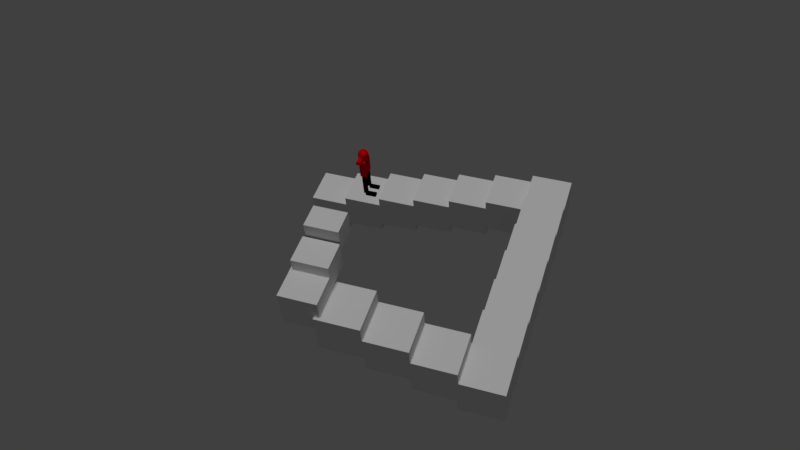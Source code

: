 # Source: stairs.blend  (saved by Blender 2.79.0; exported with 4.5.12 LTS)
import bpy
from mathutils import Matrix  # noqa: F401  (used for matrix-valued properties, if any)

bpy.ops.wm.read_factory_settings(use_empty=True)
scene = bpy.context.scene
scene.name = 'Scene'

# ---- collections
col_collection_1 = bpy.data.collections.new('Collection 1'); scene.collection.children.link(col_collection_1)
col_collection_2 = bpy.data.collections.new('Collection 2'); scene.collection.children.link(col_collection_2)

# ---- materials (node trees are filled in below, after node groups)
mat_block = bpy.data.materials.new('Block')
mat_block.alpha_threshold = 0.0
mat_block.use_transparent_shadow = False
mat_block.roughness = 0.5
mat_block.specular_intensity = 0.0
mat_block.line_color = (0.0, 0.0, 0.0, 1.0)
mat_material_005 = bpy.data.materials.new('Material.005')
mat_material_005.alpha_threshold = 0.0
mat_material_005.use_transparent_shadow = False
mat_material_005.diffuse_color = (0.8, 0.0, 0.003465, 1.0)
mat_material_005.roughness = 0.5

# ---- material node trees

# ---- world
world_world = bpy.data.worlds.new('World'); scene.world = world_world
world_world.color = (0.05088, 0.05088, 0.05088)
world_world.use_sun_shadow = False
world_world.sun_shadow_jitter_overblur = 0.0
world_world.cycles.sampling_method = 'MANUAL'
world_world.light_settings.ao_factor = 0.3957

# ---- cameras
cam_camera = bpy.data.cameras.new('Camera')
cam_camera.clip_end = 100.0
cam_camera.lens = 35.0
cam_camera.sensor_width = 32.0
cam_camera.sensor_height = 18.0
cam_camera.ortho_scale = 16.0
cam_camera.dof.focus_distance = 1.35
cam_camera.dof.aperture_fstop = 128.0

# ---- lights
light_sun = bpy.data.lights.new('Sun', 'SUN')
light_sun.transmission_factor = 0.0
light_sun.angle = 0.1993
light_sun.energy = 1.0
light_sun.shadow_buffer_clip_start = 0.5
light_sun.shadow_soft_size = 0.1
light_sun.shadow_cascade_max_distance = 1000.0

# ---- meshes
me_cube_036 = bpy.data.meshes.new('Cube.036')
me_cube_036.from_pydata([(1.0, 1.0, -1.0), (1.0, -1.0, -1.0), (-1.0, -1.0, -1.0), (-1.0, 1.0, -1.0), (1.0, 1.0, 1.0), (1.0, -1.0, 1.0), (-1.0, -1.0, 1.0), (-1.0, 1.0, 1.0)], [], [(4, 7, 6, 5), (0, 4, 5, 1), (1, 5, 6, 2), (4, 0, 3, 7)])
_uv = me_cube_036.uv_layers.new(name='UVMap')
_uv.uv.foreach_set('vector', [0.5221, 0.6666, 8.169e-05, 0.6666, 8.169e-05, 0.3334, 0.5191, 0.3334, 0.9901, 0.6666, 0.5221, 0.6666, 0.5191, 0.3334, 0.9901, 0.3334, 0.5191, 8.169e-05, 0.5191, 0.3334, 8.169e-05, 0.3334, 8.178e-05, 8.164e-05, 0.5221, 0.6666, 0.5221, 0.9999, 8.164e-05, 0.9999, 8.169e-05, 0.6666])
me_cube_036.materials.append(mat_block)
me_cube_036.use_remesh_preserve_volume = False
me_cube_036.use_remesh_preserve_attributes = False
me_cube_036.use_mirror_vertex_groups = False
me_cube_036.update()
me_cube_035 = bpy.data.meshes.new('Cube.035')
me_cube_035.from_pydata([(1.0, 1.0, -1.0), (1.0, -1.0, -1.0), (-1.0, -1.0, -1.0), (-1.0, 1.0, -1.0), (1.0, 1.0, 1.0), (1.0, -1.0, 1.0), (-1.0, -1.0, 1.0), (-1.0, 1.0, 1.0)], [], [(4, 7, 6, 5), (0, 4, 5, 1), (1, 5, 6, 2), (4, 0, 3, 7)])
_uv = me_cube_035.uv_layers.new(name='UVMap')
_uv.uv.foreach_set('vector', [0.5221, 0.6666, 8.169e-05, 0.6666, 8.169e-05, 0.3334, 0.5191, 0.3334, 0.9901, 0.6666, 0.5221, 0.6666, 0.5191, 0.3334, 0.9901, 0.3334, 0.5191, 8.169e-05, 0.5191, 0.3334, 8.169e-05, 0.3334, 8.178e-05, 8.164e-05, 0.5221, 0.6666, 0.5221, 0.9999, 8.164e-05, 0.9999, 8.169e-05, 0.6666])
me_cube_035.materials.append(mat_block)
me_cube_035.use_remesh_preserve_volume = False
me_cube_035.use_remesh_preserve_attributes = False
me_cube_035.use_mirror_vertex_groups = False
me_cube_035.update()
me_cube_033 = bpy.data.meshes.new('Cube.033')
me_cube_033.from_pydata([(1.0, 1.0, -1.0), (1.0, -1.0, -1.0), (-1.0, -1.0, -1.0), (-1.0, 1.0, -1.0), (1.0, 1.0, 1.0), (1.0, -1.0, 1.0), (-1.0, -1.0, 1.0), (-1.0, 1.0, 1.0)], [], [(4, 7, 6, 5), (0, 4, 5, 1), (1, 5, 6, 2), (4, 0, 3, 7)])
_uv = me_cube_033.uv_layers.new(name='UVMap')
_uv.uv.foreach_set('vector', [0.5221, 0.6666, 8.169e-05, 0.6666, 8.169e-05, 0.3334, 0.5191, 0.3334, 0.9901, 0.6666, 0.5221, 0.6666, 0.5191, 0.3334, 0.9901, 0.3334, 0.5191, 8.169e-05, 0.5191, 0.3334, 8.169e-05, 0.3334, 8.178e-05, 8.164e-05, 0.5221, 0.6666, 0.5221, 0.9999, 8.164e-05, 0.9999, 8.169e-05, 0.6666])
me_cube_033.materials.append(mat_block)
me_cube_033.use_remesh_preserve_volume = False
me_cube_033.use_remesh_preserve_attributes = False
me_cube_033.use_mirror_vertex_groups = False
me_cube_033.update()
me_cube_032 = bpy.data.meshes.new('Cube.032')
me_cube_032.from_pydata([(1.0, 1.0, -1.0), (1.0, -1.0, -1.0), (-1.0, -1.0, -1.0), (-1.0, 1.0, -1.0), (1.0, 1.0, 1.0), (1.0, -1.0, 1.0), (-1.0, -1.0, 1.0), (-1.0, 1.0, 1.0)], [], [(4, 7, 6, 5), (0, 4, 5, 1), (1, 5, 6, 2), (4, 0, 3, 7)])
_uv = me_cube_032.uv_layers.new(name='UVMap')
_uv.uv.foreach_set('vector', [0.5221, 0.6666, 8.169e-05, 0.6666, 8.169e-05, 0.3334, 0.5191, 0.3334, 0.9901, 0.6666, 0.5221, 0.6666, 0.5191, 0.3334, 0.9901, 0.3334, 0.5191, 8.169e-05, 0.5191, 0.3334, 8.169e-05, 0.3334, 8.178e-05, 8.164e-05, 0.5221, 0.6666, 0.5221, 0.9999, 8.164e-05, 0.9999, 8.169e-05, 0.6666])
me_cube_032.materials.append(mat_block)
me_cube_032.use_remesh_preserve_volume = False
me_cube_032.use_remesh_preserve_attributes = False
me_cube_032.use_mirror_vertex_groups = False
me_cube_032.update()
me_cube_031 = bpy.data.meshes.new('Cube.031')
me_cube_031.from_pydata([(1.0, 1.0, -1.0), (1.0, -1.0, -1.0), (-1.0, -1.0, -1.0), (-1.0, 1.0, -1.0), (1.0, 1.0, 1.0), (1.0, -1.0, 1.0), (-1.0, -1.0, 1.0), (-1.0, 1.0, 1.0)], [], [(4, 7, 6, 5), (0, 4, 5, 1), (1, 5, 6, 2), (4, 0, 3, 7)])
_uv = me_cube_031.uv_layers.new(name='UVMap')
_uv.uv.foreach_set('vector', [0.5221, 0.6666, 8.169e-05, 0.6666, 8.169e-05, 0.3334, 0.5191, 0.3334, 0.9901, 0.6666, 0.5221, 0.6666, 0.5191, 0.3334, 0.9901, 0.3334, 0.5191, 8.169e-05, 0.5191, 0.3334, 8.169e-05, 0.3334, 8.178e-05, 8.164e-05, 0.5221, 0.6666, 0.5221, 0.9999, 8.164e-05, 0.9999, 8.169e-05, 0.6666])
me_cube_031.materials.append(mat_block)
me_cube_031.use_remesh_preserve_volume = False
me_cube_031.use_remesh_preserve_attributes = False
me_cube_031.use_mirror_vertex_groups = False
me_cube_031.update()
me_cube_030 = bpy.data.meshes.new('Cube.030')
me_cube_030.from_pydata([(1.0, 1.0, -1.0), (1.0, -1.0, -1.0), (-1.0, -1.0, -1.0), (-1.0, 1.0, -1.0), (1.0, 1.0, 1.0), (1.0, -1.0, 1.0), (-1.0, -1.0, 1.0), (-1.0, 1.0, 1.0)], [], [(4, 7, 6, 5), (0, 4, 5, 1), (1, 5, 6, 2), (4, 0, 3, 7)])
_uv = me_cube_030.uv_layers.new(name='UVMap')
_uv.uv.foreach_set('vector', [0.5221, 0.6666, 8.169e-05, 0.6666, 8.169e-05, 0.3334, 0.5191, 0.3334, 0.9901, 0.6666, 0.5221, 0.6666, 0.5191, 0.3334, 0.9901, 0.3334, 0.5191, 8.169e-05, 0.5191, 0.3334, 8.169e-05, 0.3334, 8.178e-05, 8.164e-05, 0.5221, 0.6666, 0.5221, 0.9999, 8.164e-05, 0.9999, 8.169e-05, 0.6666])
me_cube_030.materials.append(mat_block)
me_cube_030.use_remesh_preserve_volume = False
me_cube_030.use_remesh_preserve_attributes = False
me_cube_030.use_mirror_vertex_groups = False
me_cube_030.update()
me_cube_029 = bpy.data.meshes.new('Cube.029')
me_cube_029.from_pydata([(1.0, 1.0, -1.0), (1.0, -1.0, -1.0), (-1.0, -1.0, -1.0), (-1.0, 1.0, -1.0), (1.0, 1.0, 1.0), (1.0, -1.0, 1.0), (-1.0, -1.0, 1.0), (-1.0, 1.0, 1.0)], [], [(4, 7, 6, 5), (0, 4, 5, 1), (1, 5, 6, 2), (4, 0, 3, 7)])
_uv = me_cube_029.uv_layers.new(name='UVMap')
_uv.uv.foreach_set('vector', [0.5221, 0.6666, 8.169e-05, 0.6666, 8.169e-05, 0.3334, 0.5191, 0.3334, 0.9901, 0.6666, 0.5221, 0.6666, 0.5191, 0.3334, 0.9901, 0.3334, 0.5191, 8.169e-05, 0.5191, 0.3334, 8.169e-05, 0.3334, 8.178e-05, 8.164e-05, 0.5221, 0.6666, 0.5221, 0.9999, 8.164e-05, 0.9999, 8.169e-05, 0.6666])
me_cube_029.materials.append(mat_block)
me_cube_029.use_remesh_preserve_volume = False
me_cube_029.use_remesh_preserve_attributes = False
me_cube_029.use_mirror_vertex_groups = False
me_cube_029.update()
me_cube_028 = bpy.data.meshes.new('Cube.028')
me_cube_028.from_pydata([(1.0, 1.0, -1.0), (1.0, -1.0, -1.0), (-1.0, -1.0, -1.0), (-1.0, 1.0, -1.0), (1.0, 1.0, 1.0), (1.0, -1.0, 1.0), (-1.0, -1.0, 1.0), (-1.0, 1.0, 1.0)], [], [(4, 7, 6, 5), (0, 4, 5, 1), (1, 5, 6, 2), (4, 0, 3, 7)])
_uv = me_cube_028.uv_layers.new(name='UVMap')
_uv.uv.foreach_set('vector', [0.5221, 0.6666, 8.169e-05, 0.6666, 8.169e-05, 0.3334, 0.5191, 0.3334, 0.9901, 0.6666, 0.5221, 0.6666, 0.5191, 0.3334, 0.9901, 0.3334, 0.5191, 8.169e-05, 0.5191, 0.3334, 8.169e-05, 0.3334, 8.178e-05, 8.164e-05, 0.5221, 0.6666, 0.5221, 0.9999, 8.164e-05, 0.9999, 8.169e-05, 0.6666])
me_cube_028.materials.append(mat_block)
me_cube_028.use_remesh_preserve_volume = False
me_cube_028.use_remesh_preserve_attributes = False
me_cube_028.use_mirror_vertex_groups = False
me_cube_028.update()
me_cube_027 = bpy.data.meshes.new('Cube.027')
me_cube_027.from_pydata([(1.0, 1.0, -1.0), (1.0, -1.0, -1.0), (-1.0, -1.0, -1.0), (-1.0, 1.0, -1.0), (1.0, 1.0, 1.0), (1.0, -1.0, 1.0), (-1.0, -1.0, 1.0), (-1.0, 1.0, 1.0)], [], [(4, 7, 6, 5), (0, 4, 5, 1), (1, 5, 6, 2), (4, 0, 3, 7)])
_uv = me_cube_027.uv_layers.new(name='UVMap')
_uv.uv.foreach_set('vector', [0.5221, 0.6666, 8.169e-05, 0.6666, 8.169e-05, 0.3334, 0.5191, 0.3334, 0.9901, 0.6666, 0.5221, 0.6666, 0.5191, 0.3334, 0.9901, 0.3334, 0.5191, 8.169e-05, 0.5191, 0.3334, 8.169e-05, 0.3334, 8.178e-05, 8.164e-05, 0.5221, 0.6666, 0.5221, 0.9999, 8.164e-05, 0.9999, 8.169e-05, 0.6666])
me_cube_027.materials.append(mat_block)
me_cube_027.use_remesh_preserve_volume = False
me_cube_027.use_remesh_preserve_attributes = False
me_cube_027.use_mirror_vertex_groups = False
me_cube_027.update()
me_cube_026 = bpy.data.meshes.new('Cube.026')
me_cube_026.from_pydata([(1.0, 1.0, -1.0), (1.0, -1.0, -1.0), (-1.0, -1.0, -1.0), (-1.0, 1.0, -1.0), (1.0, 1.0, 1.0), (1.0, -1.0, 1.0), (-1.0, -1.0, 1.0), (-1.0, 1.0, 1.0)], [], [(4, 7, 6, 5), (0, 4, 5, 1), (1, 5, 6, 2), (4, 0, 3, 7)])
_uv = me_cube_026.uv_layers.new(name='UVMap')
_uv.uv.foreach_set('vector', [0.5221, 0.6666, 8.169e-05, 0.6666, 8.169e-05, 0.3334, 0.5191, 0.3334, 0.9901, 0.6666, 0.5221, 0.6666, 0.5191, 0.3334, 0.9901, 0.3334, 0.5191, 8.169e-05, 0.5191, 0.3334, 8.169e-05, 0.3334, 8.178e-05, 8.164e-05, 0.5221, 0.6666, 0.5221, 0.9999, 8.164e-05, 0.9999, 8.169e-05, 0.6666])
me_cube_026.materials.append(mat_block)
me_cube_026.use_remesh_preserve_volume = False
me_cube_026.use_remesh_preserve_attributes = False
me_cube_026.use_mirror_vertex_groups = False
me_cube_026.update()
me_cube_025 = bpy.data.meshes.new('Cube.025')
me_cube_025.from_pydata([(1.0, 1.0, -1.0), (1.0, -1.0, -1.0), (-1.0, -1.0, -1.0), (-1.0, 1.0, -1.0), (1.0, 1.0, 1.0), (1.0, -1.0, 1.0), (-1.0, -1.0, 1.0), (-1.0, 1.0, 1.0)], [], [(4, 7, 6, 5), (0, 4, 5, 1), (1, 5, 6, 2), (4, 0, 3, 7)])
_uv = me_cube_025.uv_layers.new(name='UVMap')
_uv.uv.foreach_set('vector', [0.5221, 0.6666, 8.169e-05, 0.6666, 8.169e-05, 0.3334, 0.5191, 0.3334, 0.9901, 0.6666, 0.5221, 0.6666, 0.5191, 0.3334, 0.9901, 0.3334, 0.5191, 8.169e-05, 0.5191, 0.3334, 8.169e-05, 0.3334, 8.178e-05, 8.164e-05, 0.5221, 0.6666, 0.5221, 0.9999, 8.164e-05, 0.9999, 8.169e-05, 0.6666])
me_cube_025.materials.append(mat_block)
me_cube_025.use_remesh_preserve_volume = False
me_cube_025.use_remesh_preserve_attributes = False
me_cube_025.use_mirror_vertex_groups = False
me_cube_025.update()
me_cube_024 = bpy.data.meshes.new('Cube.024')
me_cube_024.from_pydata([(1.0, 1.0, -1.0), (1.0, -1.0, -1.0), (-1.0, -1.0, -1.0), (-1.0, 1.0, -1.0), (1.0, 1.0, 1.0), (1.0, -1.0, 1.0), (-1.0, -1.0, 1.0), (-1.0, 1.0, 1.0)], [], [(4, 7, 6, 5), (0, 4, 5, 1), (1, 5, 6, 2), (4, 0, 3, 7)])
_uv = me_cube_024.uv_layers.new(name='UVMap')
_uv.uv.foreach_set('vector', [0.5221, 0.6666, 8.169e-05, 0.6666, 8.169e-05, 0.3334, 0.5191, 0.3334, 0.9901, 0.6666, 0.5221, 0.6666, 0.5191, 0.3334, 0.9901, 0.3334, 0.5191, 8.169e-05, 0.5191, 0.3334, 8.169e-05, 0.3334, 8.178e-05, 8.164e-05, 0.5221, 0.6666, 0.5221, 0.9999, 8.164e-05, 0.9999, 8.169e-05, 0.6666])
me_cube_024.materials.append(mat_block)
me_cube_024.use_remesh_preserve_volume = False
me_cube_024.use_remesh_preserve_attributes = False
me_cube_024.use_mirror_vertex_groups = False
me_cube_024.update()
me_cube_015 = bpy.data.meshes.new('Cube.015')
me_cube_015.from_pydata([(1.0, 1.0, -1.0), (1.0, -1.0, -1.0), (-1.0, -1.0, -1.0), (-1.0, 1.0, -1.0), (1.0, 1.0, 1.0), (1.0, -1.0, 1.0), (-1.0, -1.0, 1.0), (-1.0, 1.0, 1.0)], [], [(4, 7, 6, 5), (0, 4, 5, 1), (1, 5, 6, 2), (4, 0, 3, 7)])
_uv = me_cube_015.uv_layers.new(name='UVMap')
_uv.uv.foreach_set('vector', [0.5221, 0.6666, 8.169e-05, 0.6666, 8.169e-05, 0.3334, 0.5191, 0.3334, 0.9901, 0.6666, 0.5221, 0.6666, 0.5191, 0.3334, 0.9901, 0.3334, 0.5191, 8.169e-05, 0.5191, 0.3334, 8.169e-05, 0.3334, 8.178e-05, 8.164e-05, 0.5221, 0.6666, 0.5221, 0.9999, 8.164e-05, 0.9999, 8.169e-05, 0.6666])
me_cube_015.materials.append(mat_block)
me_cube_015.use_remesh_preserve_volume = False
me_cube_015.use_remesh_preserve_attributes = False
me_cube_015.use_mirror_vertex_groups = False
me_cube_015.update()
me_cube_012 = bpy.data.meshes.new('Cube.012')
me_cube_012.from_pydata([(1.0, 1.0, -1.0), (1.0, -1.0, -1.0), (-1.0, -1.0, -1.0), (-1.0, 1.0, -1.0), (1.0, 1.0, 1.0), (1.0, -1.0, 1.0), (-1.0, -1.0, 1.0), (-1.0, 1.0, 1.0)], [], [(4, 7, 6, 5), (0, 4, 5, 1), (1, 5, 6, 2), (4, 0, 3, 7)])
_uv = me_cube_012.uv_layers.new(name='UVMap')
_uv.uv.foreach_set('vector', [0.5221, 0.6666, 8.169e-05, 0.6666, 8.169e-05, 0.3334, 0.5191, 0.3334, 0.9901, 0.6666, 0.5221, 0.6666, 0.5191, 0.3334, 0.9901, 0.3334, 0.5191, 8.169e-05, 0.5191, 0.3334, 8.169e-05, 0.3334, 8.178e-05, 8.164e-05, 0.5221, 0.6666, 0.5221, 0.9999, 8.164e-05, 0.9999, 8.169e-05, 0.6666])
me_cube_012.materials.append(mat_block)
me_cube_012.use_remesh_preserve_volume = False
me_cube_012.use_remesh_preserve_attributes = False
me_cube_012.use_mirror_vertex_groups = False
me_cube_012.update()
me_cube_011 = bpy.data.meshes.new('Cube.011')
me_cube_011.from_pydata([(1.0, 1.0, -1.0), (1.0, -1.0, -1.0), (-1.0, -1.0, -1.0), (-1.0, 1.0, -1.0), (1.0, 1.0, 1.0), (1.0, -1.0, 1.0), (-1.0, -1.0, 1.0), (-1.0, 1.0, 1.0)], [], [(4, 7, 6, 5), (0, 4, 5, 1), (1, 5, 6, 2), (4, 0, 3, 7)])
_uv = me_cube_011.uv_layers.new(name='UVMap')
_uv.uv.foreach_set('vector', [0.5221, 0.6666, 8.169e-05, 0.6666, 8.169e-05, 0.3334, 0.5191, 0.3334, 0.9901, 0.6666, 0.5221, 0.6666, 0.5191, 0.3334, 0.9901, 0.3334, 0.5191, 8.169e-05, 0.5191, 0.3334, 8.169e-05, 0.3334, 8.178e-05, 8.164e-05, 0.5221, 0.6666, 0.5221, 0.9999, 8.164e-05, 0.9999, 8.169e-05, 0.6666])
me_cube_011.materials.append(mat_block)
me_cube_011.use_remesh_preserve_volume = False
me_cube_011.use_remesh_preserve_attributes = False
me_cube_011.use_mirror_vertex_groups = False
me_cube_011.update()
me_cube_005 = bpy.data.meshes.new('Cube.005')
me_cube_005.from_pydata([(1.0, 1.0, -1.0), (1.0, -1.0, -1.0), (-1.0, -1.0, -1.0), (-1.0, 1.0, -1.0), (1.0, 1.0, 1.0), (1.0, -1.0, 1.0), (-1.0, -1.0, 1.0), (-1.0, 1.0, 1.0)], [], [(4, 7, 6, 5), (0, 4, 5, 1), (1, 5, 6, 2), (4, 0, 3, 7)])
_uv = me_cube_005.uv_layers.new(name='UVMap')
_uv.uv.foreach_set('vector', [0.5221, 0.6666, 8.169e-05, 0.6666, 8.169e-05, 0.3334, 0.5191, 0.3334, 0.9901, 0.6666, 0.5221, 0.6666, 0.5191, 0.3334, 0.9901, 0.3334, 0.5191, 8.169e-05, 0.5191, 0.3334, 8.169e-05, 0.3334, 8.178e-05, 8.164e-05, 0.5221, 0.6666, 0.5221, 0.9999, 8.164e-05, 0.9999, 8.169e-05, 0.6666])
me_cube_005.materials.append(mat_block)
me_cube_005.use_remesh_preserve_volume = False
me_cube_005.use_remesh_preserve_attributes = False
me_cube_005.use_mirror_vertex_groups = False
me_cube_005.update()
me_cube_002 = bpy.data.meshes.new('Cube.002')
me_cube_002.from_pydata([(1.0, 1.0, -1.0), (1.0, -1.0, -1.0), (-1.0, -1.0, -1.0), (-1.0, 1.0, -1.0), (1.0, 1.0, 1.0), (1.0, -1.0, 1.0), (-1.0, -1.0, 1.0), (-1.0, 1.0, 1.0)], [], [(4, 7, 6, 5), (0, 4, 5, 1), (1, 5, 6, 2), (4, 0, 3, 7)])
_uv = me_cube_002.uv_layers.new(name='UVMap')
_uv.uv.foreach_set('vector', [0.5221, 0.6666, 8.169e-05, 0.6666, 8.169e-05, 0.3334, 0.5191, 0.3334, 0.9901, 0.6666, 0.5221, 0.6666, 0.5191, 0.3334, 0.9901, 0.3334, 0.5191, 8.169e-05, 0.5191, 0.3334, 8.169e-05, 0.3334, 8.178e-05, 8.164e-05, 0.5221, 0.6666, 0.5221, 0.9999, 8.164e-05, 0.9999, 8.169e-05, 0.6666])
me_cube_002.materials.append(mat_block)
me_cube_002.use_remesh_preserve_volume = False
me_cube_002.use_remesh_preserve_attributes = False
me_cube_002.use_mirror_vertex_groups = False
me_cube_002.update()
me_cube_001 = bpy.data.meshes.new('Cube.001')
me_cube_001.from_pydata([(1.0, 1.0, -1.0), (1.0, -1.0, -1.0), (-1.0, -1.0, -1.0), (-1.0, 1.0, -1.0), (1.0, 1.0, 1.0), (1.0, -1.0, 1.0), (-1.0, -1.0, 1.0), (-1.0, 1.0, 1.0)], [], [(4, 7, 6, 5), (0, 4, 5, 1), (1, 5, 6, 2), (4, 0, 3, 7)])
_uv = me_cube_001.uv_layers.new(name='UVMap')
_uv.uv.foreach_set('vector', [0.5221, 0.6666, 8.169e-05, 0.6666, 8.169e-05, 0.3334, 0.5191, 0.3334, 0.9901, 0.6666, 0.5221, 0.6666, 0.5191, 0.3334, 0.9901, 0.3334, 0.5191, 8.169e-05, 0.5191, 0.3334, 8.169e-05, 0.3334, 8.178e-05, 8.164e-05, 0.5221, 0.6666, 0.5221, 0.9999, 8.164e-05, 0.9999, 8.169e-05, 0.6666])
me_cube_001.materials.append(mat_block)
me_cube_001.use_remesh_preserve_volume = False
me_cube_001.use_remesh_preserve_attributes = False
me_cube_001.use_mirror_vertex_groups = False
me_cube_001.update()
me_cube = bpy.data.meshes.new('Cube')
me_cube.from_pydata([(1.0, 1.0, -1.0), (1.0, -1.0, -1.0), (-1.0, -1.0, -1.0), (-1.0, 1.0, -1.0), (1.0, 1.0, 1.0), (1.0, -1.0, 1.0), (-1.0, -1.0, 1.0), (-1.0, 1.0, 1.0)], [], [(4, 7, 6, 5), (0, 4, 5, 1), (1, 5, 6, 2), (4, 0, 3, 7)])
_uv = me_cube.uv_layers.new(name='UVMap')
_uv.uv.foreach_set('vector', [0.5221, 0.6666, 8.169e-05, 0.6666, 8.169e-05, 0.3334, 0.5191, 0.3334, 0.9901, 0.6666, 0.5221, 0.6666, 0.5191, 0.3334, 0.9901, 0.3334, 0.5191, 8.169e-05, 0.5191, 0.3334, 8.169e-05, 0.3334, 8.178e-05, 8.164e-05, 0.5221, 0.6666, 0.5221, 0.9999, 8.164e-05, 0.9999, 8.169e-05, 0.6666])
me_cube.materials.append(mat_block)
me_cube.use_remesh_preserve_volume = False
me_cube.use_remesh_preserve_attributes = False
me_cube.use_mirror_vertex_groups = False
me_cube.update()
me_cube_013 = bpy.data.meshes.new('Cube.013')
me_cube_013.from_pydata([(-1.0, -1.0, -1.0), (-1.0, -1.0, 1.0), (-1.0, 1.0, -1.0), (-1.0, 1.0, 1.0), (1.0, -1.0, -1.0), (1.0, -1.0, 1.0), (1.0, 1.0, -1.0), (1.0, 1.0, 1.0)], [], [(0, 1, 3, 2), (2, 3, 7, 6), (6, 7, 5, 4), (4, 5, 1, 0), (2, 6, 4, 0), (7, 3, 1, 5)])
me_cube_013.materials.append(mat_material_005)
me_cube_013.use_remesh_preserve_volume = False
me_cube_013.use_remesh_preserve_attributes = False
me_cube_013.use_mirror_vertex_groups = False
me_cube_013.update()
me_cube_010 = bpy.data.meshes.new('Cube.010')
me_cube_010.from_pydata([(-1.0, -1.0, -1.0), (-1.0, -1.0, 1.0), (-1.0, 1.0, -1.0), (-1.0, 1.0, 1.0), (1.0, -1.0, -1.0), (1.0, -1.0, 1.0), (1.0, 1.0, -1.0), (1.0, 1.0, 1.0)], [], [(0, 1, 3, 2), (2, 3, 7, 6), (6, 7, 5, 4), (4, 5, 1, 0), (2, 6, 4, 0), (7, 3, 1, 5)])
me_cube_010.materials.append(mat_material_005)
me_cube_010.use_remesh_preserve_volume = False
me_cube_010.use_remesh_preserve_attributes = False
me_cube_010.use_mirror_vertex_groups = False
me_cube_010.update()
me_sphere = bpy.data.meshes.new('Sphere')
me_sphere.from_pydata([(0.0, 0.2078, 0.12), (0.0, 0.2364, 0.04168), (0.0, 0.2364, -0.04168), (0.0, 0.2078, -0.12), (0.0, 0.1543, -0.1839), (0.0, 0.08208, -0.2255), (-1.812e-08, 4.855e-09, 0.24), (0.04104, 0.07109, 0.2255), (0.07713, 0.1336, 0.1839), (0.1039, 0.18, 0.12), (0.1182, 0.2047, 0.04168), (0.1182, 0.2047, -0.04168), (0.1039, 0.18, -0.12), (0.07713, 0.1336, -0.1839), (0.04104, 0.07109, -0.2255), (0.07109, 0.04104, 0.2255), (0.1336, 0.07713, 0.1839), (0.18, 0.1039, 0.12), (0.2047, 0.1182, 0.04168), (0.2047, 0.1182, -0.04168), (0.18, 0.1039, -0.12), (0.1336, 0.07713, -0.1839), (0.07109, 0.04104, -0.2255), (0.08208, 3.466e-08, 0.2255), (0.1543, 3.466e-08, 0.1839), (0.2078, 2.721e-08, 0.12), (0.2364, 2.721e-08, 0.04168), (0.2364, 3.466e-08, -0.04168), (0.2078, 3.466e-08, -0.12), (0.1543, 3.466e-08, -0.1839), (0.08208, 3.466e-08, -0.2255), (0.07109, -0.04104, 0.2255), (0.1336, -0.07713, 0.1839), (0.18, -0.1039, 0.12), (0.2047, -0.1182, 0.04168), (0.2047, -0.1182, -0.04168), (0.18, -0.1039, -0.12), (0.1336, -0.07713, -0.1839), (0.07109, -0.04104, -0.2255), (0.04104, -0.07109, 0.2255), (0.07713, -0.1336, 0.1839), (0.1039, -0.18, 0.12), (0.1182, -0.2047, 0.04168), (0.1182, -0.2047, -0.04168), (0.1039, -0.18, -0.12), (0.07713, -0.1336, -0.1839), (0.04104, -0.07109, -0.2255), (-3.218e-09, -0.08208, 0.2255), (-1.067e-08, -0.1543, 0.1839), (-1.067e-08, -0.2078, 0.12), (-1.812e-08, -0.2364, 0.04168), (-1.067e-08, -0.2364, -0.04168), (-1.067e-08, -0.2078, -0.12), (-1.067e-08, -0.1543, -0.1839), (-3.218e-09, -0.08208, -0.2255), (-0.04104, -0.07109, 0.2255), (-0.07713, -0.1336, 0.1839), (-0.1039, -0.18, 0.12), (-0.1182, -0.2047, 0.04168), (-0.1182, -0.2047, -0.04168), (-0.1039, -0.18, -0.12), (-0.07713, -0.1336, -0.1839), (-0.04104, -0.07109, -0.2255), (-0.07109, -0.04104, 0.2255), (-0.1336, -0.07713, 0.1839), (-0.18, -0.1039, 0.12), (-0.2047, -0.1182, 0.04168), (-0.2047, -0.1182, -0.04168), (-0.18, -0.1039, -0.12), (-0.1336, -0.07713, -0.1839), (-0.07109, -0.04104, -0.2255), (-0.08208, 3.838e-08, 0.2255), (-0.1543, 4.211e-08, 0.1839), (-0.2078, 5.701e-08, 0.12), (-0.2364, 5.701e-08, 0.04168), (-0.2364, 4.211e-08, -0.04168), (-0.2078, 4.211e-08, -0.12), (-0.1543, 4.211e-08, -0.1839), (-0.08208, 4.211e-08, -0.2255), (-0.07109, 0.04104, 0.2255), (-0.1336, 0.07713, 0.1839), (-0.18, 0.1039, 0.12), (-0.2047, 0.1182, 0.04168), (-0.2047, 0.1182, -0.04168), (-0.18, 0.1039, -0.12), (-0.1336, 0.07713, -0.1839), (-0.07109, 0.04104, -0.2255), (0.0, 3.624e-08, -0.24), (-0.04104, 0.07109, 0.2255), (-0.07713, 0.1336, 0.1839), (-0.1039, 0.18, 0.12), (-0.1182, 0.2047, 0.04168), (-0.1182, 0.2047, -0.04168), (-0.1039, 0.18, -0.12), (-0.07713, 0.1336, -0.1839), (-0.04104, 0.07109, -0.2255), (7.958e-09, 0.08208, 0.2255), (1.168e-08, 0.1543, 0.1839)], [], [(3, 2, 11, 12), (0, 97, 8, 9), (4, 3, 12, 13), (1, 0, 9, 10), (96, 6, 7), (5, 4, 13, 14), (2, 1, 10, 11), (97, 96, 7, 8), (87, 5, 14), (10, 9, 17, 18), (7, 6, 15), (14, 13, 21, 22), (11, 10, 18, 19), (8, 7, 15, 16), (87, 14, 22), (12, 11, 19, 20), (9, 8, 16, 17), (13, 12, 20, 21), (16, 15, 23, 24), (87, 22, 30), (20, 19, 27, 28), (17, 16, 24, 25), (21, 20, 28, 29), (18, 17, 25, 26), (15, 6, 23), (22, 21, 29, 30), (19, 18, 26, 27), (29, 28, 36, 37), (26, 25, 33, 34), (23, 6, 31), (30, 29, 37, 38), (27, 26, 34, 35), (24, 23, 31, 32), (87, 30, 38), (28, 27, 35, 36), (25, 24, 32, 33), (38, 37, 45, 46), (35, 34, 42, 43), (32, 31, 39, 40), (87, 38, 46), (36, 35, 43, 44), (33, 32, 40, 41), (37, 36, 44, 45), (34, 33, 41, 42), (31, 6, 39), (44, 43, 51, 52), (41, 40, 48, 49), (45, 44, 52, 53), (42, 41, 49, 50), (39, 6, 47), (46, 45, 53, 54), (43, 42, 50, 51), (40, 39, 47, 48), (87, 46, 54), (50, 49, 57, 58), (47, 6, 55), (54, 53, 61, 62), (51, 50, 58, 59), (48, 47, 55, 56), (87, 54, 62), (52, 51, 59, 60), (49, 48, 56, 57), (53, 52, 60, 61), (56, 55, 63, 64), (87, 62, 70), (60, 59, 67, 68), (57, 56, 64, 65), (61, 60, 68, 69), (58, 57, 65, 66), (55, 6, 63), (62, 61, 69, 70), (59, 58, 66, 67), (69, 68, 76, 77), (66, 65, 73, 74), (63, 6, 71), (70, 69, 77, 78), (67, 66, 74, 75), (64, 63, 71, 72), (87, 70, 78), (68, 67, 75, 76), (65, 64, 72, 73), (75, 74, 82, 83), (72, 71, 79, 80), (87, 78, 86), (76, 75, 83, 84), (73, 72, 80, 81), (77, 76, 84, 85), (74, 73, 81, 82), (71, 6, 79), (78, 77, 85, 86), (81, 80, 89, 90), (85, 84, 93, 94), (82, 81, 90, 91), (79, 6, 88), (86, 85, 94, 95), (83, 82, 91, 92), (80, 79, 88, 89), (87, 86, 95), (84, 83, 92, 93), (88, 6, 96), (95, 94, 4, 5), (92, 91, 1, 2), (89, 88, 96, 97), (87, 95, 5), (93, 92, 2, 3), (90, 89, 97, 0), (94, 93, 3, 4), (91, 90, 0, 1)])
me_sphere.materials.append(mat_material_005)
me_sphere.use_remesh_preserve_volume = False
me_sphere.use_remesh_preserve_attributes = False
me_sphere.use_mirror_vertex_groups = False
me_sphere.update()
me_cube_014 = bpy.data.meshes.new('Cube.014')
me_cube_014.from_pydata([(-1.0, -1.0, -1.0), (-1.0, -1.0, 1.0), (-1.0, 1.0, -1.0), (-1.0, 1.0, 1.0), (1.0, -1.0, -1.0), (1.0, -1.0, 1.0), (1.0, 1.0, -1.0), (1.0, 1.0, 1.0)], [], [(0, 1, 3, 2), (2, 3, 7, 6), (6, 7, 5, 4), (4, 5, 1, 0), (2, 6, 4, 0), (7, 3, 1, 5)])
me_cube_014.materials.append(mat_material_005)
me_cube_014.use_remesh_preserve_volume = False
me_cube_014.use_remesh_preserve_attributes = False
me_cube_014.use_mirror_vertex_groups = False
me_cube_014.update()
me_cube_023 = bpy.data.meshes.new('Cube.023')
me_cube_023.from_pydata([(-1.0, -1.0, -1.0), (-1.0, -1.0, 1.0), (-1.0, 1.0, -1.0), (-1.0, 1.0, 1.0), (1.0, -1.0, -1.0), (1.0, -1.0, 1.0), (1.0, 1.0, -1.0), (1.0, 1.0, 1.0)], [], [(0, 1, 3, 2), (2, 3, 7, 6), (6, 7, 5, 4), (4, 5, 1, 0), (2, 6, 4, 0), (7, 3, 1, 5)])
me_cube_023.materials.append(mat_material_005)
me_cube_023.use_remesh_preserve_volume = False
me_cube_023.use_remesh_preserve_attributes = False
me_cube_023.use_mirror_vertex_groups = False
me_cube_023.update()
me_cube_003 = bpy.data.meshes.new('Cube.003')
me_cube_003.from_pydata([(-1.0, -1.0, -1.0), (-1.0, -1.0, 1.0), (-1.0, 1.0, -1.0), (-1.0, 1.0, 1.0), (1.0, -1.0, -1.0), (1.0, -1.0, 1.0), (1.0, 1.0, -1.0), (1.0, 1.0, 1.0)], [], [(0, 1, 3, 2), (2, 3, 7, 6), (6, 7, 5, 4), (4, 5, 1, 0), (2, 6, 4, 0), (7, 3, 1, 5)])
me_cube_003.materials.append(mat_material_005)
me_cube_003.use_remesh_preserve_volume = False
me_cube_003.use_remesh_preserve_attributes = False
me_cube_003.use_mirror_vertex_groups = False
me_cube_003.update()
me_cube_016 = bpy.data.meshes.new('Cube.016')
me_cube_016.from_pydata([], [], [])
me_cube_016.materials.append(mat_material_005)
me_cube_016.use_remesh_preserve_volume = False
me_cube_016.use_remesh_preserve_attributes = False
me_cube_016.use_mirror_vertex_groups = False
me_cube_016.update()
me_cube_022 = bpy.data.meshes.new('Cube.022')
me_cube_022.from_pydata([(-1.0, -1.0, -1.0), (-1.0, -1.0, 1.0), (-1.0, 1.0, -1.0), (-1.0, 1.0, 1.0), (1.0, -1.0, -1.0), (1.0, -1.0, 1.0), (1.0, 1.0, -1.0), (1.0, 1.0, 1.0)], [], [(1, 3, 2, 0), (3, 7, 6, 2), (7, 5, 4, 6), (5, 1, 0, 4), (0, 2, 6, 4), (5, 7, 3, 1)])
me_cube_022.materials.append(mat_material_005)
me_cube_022.use_remesh_preserve_volume = False
me_cube_022.use_remesh_preserve_attributes = False
me_cube_022.use_mirror_vertex_groups = False
me_cube_022.update()
me_cube_021 = bpy.data.meshes.new('Cube.021')
me_cube_021.from_pydata([(-1.0, -1.0, -1.0), (-1.0, -1.0, 1.0), (-1.0, 1.0, -1.0), (-1.0, 1.0, 1.0), (1.0, -1.0, -1.0), (1.0, -1.0, 1.0), (1.0, 1.0, -1.0), (1.0, 1.0, 1.0)], [], [(1, 3, 2, 0), (3, 7, 6, 2), (7, 5, 4, 6), (5, 1, 0, 4), (0, 2, 6, 4), (5, 7, 3, 1)])
me_cube_021.materials.append(mat_material_005)
me_cube_021.use_remesh_preserve_volume = False
me_cube_021.use_remesh_preserve_attributes = False
me_cube_021.use_mirror_vertex_groups = False
me_cube_021.update()
me_cube_020 = bpy.data.meshes.new('Cube.020')
me_cube_020.from_pydata([(-1.0, -1.0, -1.0), (-1.0, -1.0, 1.0), (-1.0, 1.0, -1.0), (-1.0, 1.0, 1.0), (1.0, -1.0, -1.0), (1.0, -1.0, 1.0), (1.0, 1.0, -1.0), (1.0, 1.0, 1.0)], [], [(1, 3, 2, 0), (3, 7, 6, 2), (7, 5, 4, 6), (5, 1, 0, 4), (0, 2, 6, 4), (5, 7, 3, 1)])
me_cube_020.materials.append(mat_material_005)
me_cube_020.use_remesh_preserve_volume = False
me_cube_020.use_remesh_preserve_attributes = False
me_cube_020.use_mirror_vertex_groups = False
me_cube_020.update()
me_cube_019 = bpy.data.meshes.new('Cube.019')
me_cube_019.from_pydata([(-1.0, -1.0, -1.0), (-1.0, -1.0, 1.0), (-1.0, 1.0, -1.0), (-1.0, 1.0, 1.0), (1.0, -1.0, -1.0), (1.0, -1.0, 1.0), (1.0, 1.0, -1.0), (1.0, 1.0, 1.0)], [], [(1, 3, 2, 0), (3, 7, 6, 2), (7, 5, 4, 6), (5, 1, 0, 4), (0, 2, 6, 4), (5, 7, 3, 1)])
me_cube_019.materials.append(mat_material_005)
me_cube_019.use_remesh_preserve_volume = False
me_cube_019.use_remesh_preserve_attributes = False
me_cube_019.use_mirror_vertex_groups = False
me_cube_019.update()
me_cube_018 = bpy.data.meshes.new('Cube.018')
me_cube_018.from_pydata([(-1.0, -1.0, -1.0), (-1.0, -1.0, 1.0), (-1.0, 1.0, -1.0), (-1.0, 1.0, 1.0), (1.0, -1.0, -1.0), (1.0, -1.0, 1.0), (1.0, 1.0, -1.0), (1.0, 1.0, 1.0)], [], [(1, 3, 2, 0), (3, 7, 6, 2), (7, 5, 4, 6), (5, 1, 0, 4), (0, 2, 6, 4), (5, 7, 3, 1)])
me_cube_018.materials.append(mat_material_005)
me_cube_018.use_remesh_preserve_volume = False
me_cube_018.use_remesh_preserve_attributes = False
me_cube_018.use_mirror_vertex_groups = False
me_cube_018.update()
me_cube_017 = bpy.data.meshes.new('Cube.017')
me_cube_017.from_pydata([(-1.0, -1.0, -1.0), (-1.0, -1.0, 1.0), (-1.0, 1.0, -1.0), (-1.0, 1.0, 1.0), (1.0, -1.0, -1.0), (1.0, -1.0, 1.0), (1.0, 1.0, -1.0), (1.0, 1.0, 1.0)], [], [(1, 3, 2, 0), (3, 7, 6, 2), (7, 5, 4, 6), (5, 1, 0, 4), (0, 2, 6, 4), (5, 7, 3, 1)])
me_cube_017.materials.append(mat_material_005)
me_cube_017.use_remesh_preserve_volume = False
me_cube_017.use_remesh_preserve_attributes = False
me_cube_017.use_mirror_vertex_groups = False
me_cube_017.update()
arm_armature_001 = bpy.data.armatures.new('Armature.001')  # bones are not reproduced

# ---- objects
ob_cube_026 = bpy.data.objects.new('Cube.026', me_cube_036)
ob_cube_025 = bpy.data.objects.new('Cube.025', me_cube_035)
ob_cube_023 = bpy.data.objects.new('Cube.023', me_cube_033)
ob_cube_022 = bpy.data.objects.new('Cube.022', me_cube_032)
ob_cube_021 = bpy.data.objects.new('Cube.021', me_cube_031)
ob_cube_020 = bpy.data.objects.new('Cube.020', me_cube_030)
ob_cube_019 = bpy.data.objects.new('Cube.019', me_cube_029)
ob_cube_014 = bpy.data.objects.new('Cube.014', me_cube_028)
ob_cube_013 = bpy.data.objects.new('Cube.013', me_cube_027)
ob_cube_010 = bpy.data.objects.new('Cube.010', me_cube_026)
ob_cube_009 = bpy.data.objects.new('Cube.009', me_cube_025)
ob_cube_008 = bpy.data.objects.new('Cube.008', me_cube_024)
ob_cube_007 = bpy.data.objects.new('Cube.007', me_cube_015)
ob_cube_006 = bpy.data.objects.new('Cube.006', me_cube_012)
ob_cube_004 = bpy.data.objects.new('Cube.004', me_cube_011)
ob_cube_003 = bpy.data.objects.new('Cube.003', me_cube_005)
ob_cube_002 = bpy.data.objects.new('Cube.002', me_cube_002)
ob_cube_001 = bpy.data.objects.new('Cube.001', me_cube_001)
ob_cube = bpy.data.objects.new('Cube', me_cube)
ob_camera = bpy.data.objects.new('Camera', cam_camera)
ob_cube_027 = bpy.data.objects.new('Cube.027', me_cube_013)
ob_cube_024 = bpy.data.objects.new('Cube.024', me_cube_010)
ob_sphere = bpy.data.objects.new('Sphere', me_sphere)
ob_cube_028 = bpy.data.objects.new('Cube.028', me_cube_014)
ob_cube_029 = bpy.data.objects.new('Cube.029', me_cube_023)
ob_cube_018 = bpy.data.objects.new('Cube.018', me_cube_003)
ob_sun = bpy.data.objects.new('Sun', light_sun)
ob_player = bpy.data.objects.new('player', me_cube_016)
ob_armature = bpy.data.objects.new('Armature', arm_armature_001)
ob_cube_017 = bpy.data.objects.new('Cube.017', me_cube_022)
ob_cube_016 = bpy.data.objects.new('Cube.016', me_cube_021)
ob_cube_015 = bpy.data.objects.new('Cube.015', me_cube_020)
ob_cube_012 = bpy.data.objects.new('Cube.012', me_cube_019)
ob_cube_011 = bpy.data.objects.new('Cube.011', me_cube_018)
ob_cube_005 = bpy.data.objects.new('Cube.005', me_cube_017)

# ---- transforms, parenting, visibility, modifiers, constraints
ob_cube_026.location = (-4.437, 9.584, 9.684)
ob_cube_026.rotation_euler = (0.0, -0.0, 1.571)
ob_cube_026.scale = (0.5508, 0.7591, 0.5508)
ob_cube_026.lock_rotations_4d = False
ob_cube_026.empty_display_type = 'ARROWS'
ob_cube_026.lineart.crease_threshold = 0.0
ob_cube_025.location = (-4.404, 10.87, 8.948)
ob_cube_025.rotation_euler = (0.0, -0.0, 1.571)
ob_cube_025.scale = (0.6538, 0.8157, 0.6538)
ob_cube_025.lock_rotations_4d = False
ob_cube_025.empty_display_type = 'ARROWS'
ob_cube_025.lineart.crease_threshold = 0.0
ob_cube_023.location = (-4.353, 12.06, 8.175)
ob_cube_023.rotation_euler = (0.0, -0.0, 1.571)
ob_cube_023.scale = (0.8581, 0.8581, 0.8581)
ob_cube_023.lock_rotations_4d = False
ob_cube_023.empty_display_type = 'ARROWS'
ob_cube_023.lineart.crease_threshold = 0.0
ob_cube_022.location = (-5.971, 12.06, 7.187)
ob_cube_022.rotation_euler = (0.0, -0.0, 1.571)
ob_cube_022.lock_rotations_4d = False
ob_cube_022.empty_display_type = 'ARROWS'
ob_cube_022.lineart.crease_threshold = 0.0
ob_cube_021.location = (-7.942, 12.06, 6.449)
ob_cube_021.rotation_euler = (0.0, -0.0, 1.571)
ob_cube_021.lock_rotations_4d = False
ob_cube_021.empty_display_type = 'ARROWS'
ob_cube_021.lineart.crease_threshold = 0.0
ob_cube_020.location = (-9.913, 12.06, 5.689)
ob_cube_020.rotation_euler = (0.0, -0.0, 1.571)
ob_cube_020.lock_rotations_4d = False
ob_cube_020.empty_display_type = 'ARROWS'
ob_cube_020.lineart.crease_threshold = 0.0
ob_cube_019.location = (-11.88, 12.06, 5.021)
ob_cube_019.rotation_euler = (0.0, -0.0, 1.571)
ob_cube_019.lock_rotations_4d = False
ob_cube_019.empty_display_type = 'ARROWS'
ob_cube_019.lineart.crease_threshold = 0.0
ob_cube_014.location = (-11.88, 10.05, 4.666)
ob_cube_014.rotation_euler = (0.0, -0.0, 1.571)
ob_cube_014.lock_rotations_4d = False
ob_cube_014.empty_display_type = 'ARROWS'
ob_cube_014.lineart.crease_threshold = 0.0
ob_cube_013.location = (-11.88, 8.042, 4.311)
ob_cube_013.rotation_euler = (0.0, -0.0, 1.571)
ob_cube_013.lock_rotations_4d = False
ob_cube_013.empty_display_type = 'ARROWS'
ob_cube_013.lineart.crease_threshold = 0.0
ob_cube_010.location = (-11.88, 6.031, 3.957)
ob_cube_010.rotation_euler = (0.0, -0.0, 1.571)
ob_cube_010.lock_rotations_4d = False
ob_cube_010.empty_display_type = 'ARROWS'
ob_cube_010.lineart.crease_threshold = 0.0
ob_cube_009.location = (-11.88, 4.021, 3.602)
ob_cube_009.rotation_euler = (0.0, -0.0, 1.571)
ob_cube_009.lock_rotations_4d = False
ob_cube_009.empty_display_type = 'ARROWS'
ob_cube_009.lineart.crease_threshold = 0.0
ob_cube_008.location = (-11.88, 2.01, 3.247)
ob_cube_008.rotation_euler = (0.0, -0.0, 1.571)
ob_cube_008.lock_rotations_4d = False
ob_cube_008.empty_display_type = 'ARROWS'
ob_cube_008.lineart.crease_threshold = 0.0
ob_cube_007.location = (-11.88, -2.542e-07, 2.892)
ob_cube_007.rotation_euler = (0.0, -0.0, 1.571)
ob_cube_007.lock_rotations_4d = False
ob_cube_007.empty_display_type = 'ARROWS'
ob_cube_007.lineart.crease_threshold = 0.0
ob_cube_006.location = (-9.913, -1.907e-07, 2.419)
ob_cube_006.rotation_euler = (0.0, -0.0, 1.571)
ob_cube_006.lock_rotations_4d = False
ob_cube_006.empty_display_type = 'ARROWS'
ob_cube_006.lineart.crease_threshold = 0.0
ob_cube_004.location = (-7.942, -1.271e-07, 1.946)
ob_cube_004.rotation_euler = (0.0, -0.0, 1.571)
ob_cube_004.lock_rotations_4d = False
ob_cube_004.empty_display_type = 'ARROWS'
ob_cube_004.lineart.crease_threshold = 0.0
ob_cube_003.location = (-5.971, -6.356e-08, 1.473)
ob_cube_003.rotation_euler = (0.0, -0.0, 1.571)
ob_cube_003.lock_rotations_4d = False
ob_cube_003.empty_display_type = 'ARROWS'
ob_cube_003.lineart.crease_threshold = 0.0
ob_cube_002.location = (-4.0, 0.0, 1.0)
ob_cube_002.rotation_euler = (0.0, -0.0, 1.571)
ob_cube_002.lock_rotations_4d = False
ob_cube_002.empty_display_type = 'ARROWS'
ob_cube_002.lineart.crease_threshold = 0.0
ob_cube_001.location = (-2.0, 0.0, 0.5)
ob_cube_001.rotation_euler = (0.0, -0.0, 1.571)
ob_cube_001.lock_rotations_4d = False
ob_cube_001.empty_display_type = 'ARROWS'
ob_cube_001.lineart.crease_threshold = 0.0
ob_cube.location = (0.0, 0.0, 0.0)
ob_cube.rotation_euler = (0.0, -0.0, 1.571)
ob_cube.lock_rotations_4d = False
ob_cube.empty_display_type = 'ARROWS'
ob_cube.lineart.crease_threshold = 0.0
ob_camera.location = (-16.25, 30.33, 36.49)
ob_camera.rotation_euler = (0.7165, 0.06326, -2.821)
ob_camera.lock_rotations_4d = False
ob_camera.empty_display_type = 'ARROWS'
ob_camera.color = (0.0, 0.0, 0.0, 0.0)
ob_camera.display_type = 'WIRE'
ob_camera.lineart.crease_threshold = 0.0
ob_cube_027.parent = ob_armature
ob_cube_027.matrix_parent_inverse = Matrix(((3.426, -2.273e-06, -9.048e-07, 36.69), (2.384e-07, 1.263, -3.184, 14.51), (2.325e-06, 3.184, 1.263, -7.147), (0.0, 0.0, 0.0, 1.0)))
ob_cube_027.location = (-10.73, 0.3727, 4.581)
ob_cube_027.rotation_euler = (-1.438, 0.08177, 0.1741)
ob_cube_027.scale = (-0.05392, -0.1736, -0.05609)
ob_cube_027.lineart.crease_threshold = 0.0
_vg = ob_cube_027.vertex_groups.new(name='root')
_vg = ob_cube_027.vertex_groups.new(name='Bone')
_vg = ob_cube_027.vertex_groups.new(name='Bone.001')
_vg = ob_cube_027.vertex_groups.new(name='Bone.003')
_vg = ob_cube_027.vertex_groups.new(name='Bone.005')
_vg = ob_cube_027.vertex_groups.new(name='Bone.002')
_vg = ob_cube_027.vertex_groups.new(name='Bone.004')
_vg = ob_cube_027.vertex_groups.new(name='Bone.006')
_vg = ob_cube_027.vertex_groups.new(name='Bone.007')
_vg = ob_cube_027.vertex_groups.new(name='Bone.012')
_vg = ob_cube_027.vertex_groups.new(name='Bone.014')
_vg = ob_cube_027.vertex_groups.new(name='Bone.015')
_vg = ob_cube_027.vertex_groups.new(name='Bone.008')
_vg = ob_cube_027.vertex_groups.new(name='Bone.009')
_vg = ob_cube_027.vertex_groups.new(name='Bone.010')
_vg = ob_cube_027.vertex_groups.new(name='Bone.011')
_vg = ob_cube_027.vertex_groups.new(name='ctrl.r')
_vg = ob_cube_027.vertex_groups.new(name='ctrl.l')
ob_cube_024.parent = ob_armature
ob_cube_024.matrix_parent_inverse = Matrix(((3.426, -2.273e-06, -9.048e-07, 36.69), (2.384e-07, 1.263, -3.184, 14.51), (2.325e-06, 3.184, 1.263, -7.147), (0.0, 0.0, 0.0, 1.0)))
ob_cube_024.location = (-10.74, 0.3027, 4.926)
ob_cube_024.rotation_euler = (-1.2, -0.06375, 0.1305)
ob_cube_024.scale = (-0.05392, -0.1736, -0.05609)
ob_cube_024.lineart.crease_threshold = 0.0
_vg = ob_cube_024.vertex_groups.new(name='root')
_vg = ob_cube_024.vertex_groups.new(name='Bone')
_vg = ob_cube_024.vertex_groups.new(name='Bone.001')
_vg = ob_cube_024.vertex_groups.new(name='Bone.003')
_vg = ob_cube_024.vertex_groups.new(name='Bone.005')
_vg = ob_cube_024.vertex_groups.new(name='Bone.002')
_vg = ob_cube_024.vertex_groups.new(name='Bone.004')
_vg = ob_cube_024.vertex_groups.new(name='Bone.006')
_vg = ob_cube_024.vertex_groups.new(name='Bone.007')
_vg = ob_cube_024.vertex_groups.new(name='Bone.012')
_vg = ob_cube_024.vertex_groups.new(name='Bone.014')
_vg = ob_cube_024.vertex_groups.new(name='Bone.015')
_vg = ob_cube_024.vertex_groups.new(name='Bone.008')
_vg = ob_cube_024.vertex_groups.new(name='Bone.009')
_vg = ob_cube_024.vertex_groups.new(name='Bone.010')
_vg = ob_cube_024.vertex_groups.new(name='Bone.011')
_vg = ob_cube_024.vertex_groups.new(name='ctrl.r')
_vg = ob_cube_024.vertex_groups.new(name='ctrl.l')
ob_sphere.parent = ob_armature
ob_sphere.matrix_parent_inverse = Matrix(((-2.618, -8.53e-07, -1.192e-07, -5.268), (8.53e-07, -2.618, 0.0, 2.072e-06), (0.0, 0.0, 2.618, -9.364), (0.0, 0.0, 0.0, 1.0)))
ob_sphere.location = (-2.041, 0.003992, 3.697)
ob_sphere.lineart.crease_threshold = 0.0
_vg = ob_sphere.vertex_groups.new(name='root')
_vg = ob_sphere.vertex_groups.new(name='Bone')
_vg.add([0, 1, 2, 3, 4, 5, 6, 7, 8, 9, 10, 11, 12, 13, 14, 15, 16, 17, 18, 19, 20, 21, 22, 23, 24, 25, 26, 27, 28, 29, 30, 31, 32, 33, 34, 35, 36, 37, 38, 39, 40, 41, 42, 43, 44, 45, 46, 47, 48, 49, 50, 51, 52, 53, 54, 55, 56, 57, 58, 59, 60, 61, 62, 63, 64, 65, 66, 67, 68, 69, 70, 71, 72, 73, 74, 75, 76, 77, 78, 79, 80, 81, 82, 83, 84, 85, 86, 87, 88, 89, 90, 91, 92, 93, 94, 95, 96, 97], 1.0, 'REPLACE')
_vg = ob_sphere.vertex_groups.new(name='Bone.001')
_vg = ob_sphere.vertex_groups.new(name='Bone.003')
_vg = ob_sphere.vertex_groups.new(name='Bone.005')
_vg = ob_sphere.vertex_groups.new(name='Bone.002')
_vg = ob_sphere.vertex_groups.new(name='Bone.004')
_vg = ob_sphere.vertex_groups.new(name='Bone.006')
_vg = ob_sphere.vertex_groups.new(name='Bone.007')
_vg = ob_sphere.vertex_groups.new(name='Bone.012')
_vg = ob_sphere.vertex_groups.new(name='Bone.014')
_vg = ob_sphere.vertex_groups.new(name='Bone.015')
_vg = ob_sphere.vertex_groups.new(name='Bone.008')
_vg = ob_sphere.vertex_groups.new(name='Bone.009')
_vg = ob_sphere.vertex_groups.new(name='Bone.010')
_vg = ob_sphere.vertex_groups.new(name='Bone.011')
_vg = ob_sphere.vertex_groups.new(name='ctrl.r')
_vg = ob_sphere.vertex_groups.new(name='ctrl.l')
_m = ob_sphere.modifiers.new('Armature', 'ARMATURE')
_m.object = ob_armature
ob_cube_028.parent = ob_armature
ob_cube_028.matrix_parent_inverse = Matrix(((-2.811, -2.719e-07, 1.192e-07, -15.4), (-4.604e-07, 0.02932, -2.811, 30.9), (-3.02e-07, -2.811, -0.02932, 20.27), (0.0, 0.0, 0.0, 1.0)))
ob_cube_028.location = (-5.484, 7.093, 11.3)
ob_cube_028.rotation_euler = (-1.567, 0.05545, 3.301)
ob_cube_028.scale = (-0.05869, -0.189, -0.06106)
ob_cube_028.lineart.crease_threshold = 0.0
_vg = ob_cube_028.vertex_groups.new(name='root')
_vg = ob_cube_028.vertex_groups.new(name='Bone')
_vg = ob_cube_028.vertex_groups.new(name='Bone.001')
_vg = ob_cube_028.vertex_groups.new(name='Bone.003')
_vg = ob_cube_028.vertex_groups.new(name='Bone.005')
_vg = ob_cube_028.vertex_groups.new(name='Bone.002')
_vg = ob_cube_028.vertex_groups.new(name='Bone.004')
_vg = ob_cube_028.vertex_groups.new(name='Bone.006')
_vg = ob_cube_028.vertex_groups.new(name='Bone.007')
_vg = ob_cube_028.vertex_groups.new(name='Bone.012')
_vg = ob_cube_028.vertex_groups.new(name='Bone.014')
_vg = ob_cube_028.vertex_groups.new(name='Bone.015')
_vg = ob_cube_028.vertex_groups.new(name='Bone.008')
_vg = ob_cube_028.vertex_groups.new(name='Bone.009')
_vg = ob_cube_028.vertex_groups.new(name='Bone.010')
_vg = ob_cube_028.vertex_groups.new(name='Bone.011')
_vg = ob_cube_028.vertex_groups.new(name='ctrl.r')
_vg = ob_cube_028.vertex_groups.new(name='ctrl.l')
ob_cube_029.parent = ob_armature
ob_cube_029.matrix_parent_inverse = Matrix(((-2.811, 2.98e-08, -1.192e-07, -15.4), (-0.0, -1.001, -2.627, 37.19), (-0.0, -2.627, 1.001, 7.163), (0.0, 0.0, 0.0, 1.0)))
ob_cube_029.location = (-5.467, 7.18, 11.68)
ob_cube_029.rotation_euler = (-1.212, -0.08204, 3.267)
ob_cube_029.scale = (-0.05869, -0.189, -0.06106)
ob_cube_029.lineart.crease_threshold = 0.0
_vg = ob_cube_029.vertex_groups.new(name='root')
_vg = ob_cube_029.vertex_groups.new(name='Bone')
_vg = ob_cube_029.vertex_groups.new(name='Bone.001')
_vg = ob_cube_029.vertex_groups.new(name='Bone.003')
_vg = ob_cube_029.vertex_groups.new(name='Bone.005')
_vg = ob_cube_029.vertex_groups.new(name='Bone.002')
_vg = ob_cube_029.vertex_groups.new(name='Bone.004')
_vg = ob_cube_029.vertex_groups.new(name='Bone.006')
_vg = ob_cube_029.vertex_groups.new(name='Bone.007')
_vg = ob_cube_029.vertex_groups.new(name='Bone.012')
_vg = ob_cube_029.vertex_groups.new(name='Bone.014')
_vg = ob_cube_029.vertex_groups.new(name='Bone.015')
_vg = ob_cube_029.vertex_groups.new(name='Bone.008')
_vg = ob_cube_029.vertex_groups.new(name='Bone.009')
_vg = ob_cube_029.vertex_groups.new(name='Bone.010')
_vg = ob_cube_029.vertex_groups.new(name='Bone.011')
_vg = ob_cube_029.vertex_groups.new(name='ctrl.r')
_vg = ob_cube_029.vertex_groups.new(name='ctrl.l')
ob_cube_018.parent = ob_player
ob_cube_018.matrix_parent_inverse = Matrix(((-4.616, -1.504e-06, 0.0, -10.77), (1.01e-06, -3.098, 0.0, 2.452e-06), (-2.384e-07, 0.0, 4.616, -7.144), (0.0, 0.0, 0.0, 1.0)))
ob_cube_018.location = (-2.063, 0.03119, 3.047)
ob_cube_018.scale = (-0.1328, -0.2893, -0.4156)
ob_cube_018.lineart.crease_threshold = 0.0
_vg = ob_cube_018.vertex_groups.new(name='root')
_vg = ob_cube_018.vertex_groups.new(name='Bone')
_vg = ob_cube_018.vertex_groups.new(name='Bone.001')
_vg = ob_cube_018.vertex_groups.new(name='Bone.003')
_vg = ob_cube_018.vertex_groups.new(name='Bone.005')
_vg = ob_cube_018.vertex_groups.new(name='Bone.002')
_vg = ob_cube_018.vertex_groups.new(name='Bone.004')
_vg = ob_cube_018.vertex_groups.new(name='Bone.006')
_vg = ob_cube_018.vertex_groups.new(name='Bone.007')
_vg = ob_cube_018.vertex_groups.new(name='Bone.012')
_vg = ob_cube_018.vertex_groups.new(name='Bone.014')
_vg = ob_cube_018.vertex_groups.new(name='Bone.015')
_vg = ob_cube_018.vertex_groups.new(name='Bone.008')
_vg = ob_cube_018.vertex_groups.new(name='Bone.009')
_vg = ob_cube_018.vertex_groups.new(name='Bone.010')
_vg = ob_cube_018.vertex_groups.new(name='Bone.011')
_vg = ob_cube_018.vertex_groups.new(name='ctrl.r')
_vg = ob_cube_018.vertex_groups.new(name='ctrl.l')
ob_sun.location = (1.174, 4.203, 8.907)
ob_sun.lineart.crease_threshold = 0.0
ob_player.location = (-5.772, 7.51, 10.18)
ob_player.rotation_euler = (0.0, -0.0, 3.142)
ob_player.scale = (0.2017, 0.3005, 0.2017)
ob_player.hide_render = True
ob_player.lineart.crease_threshold = 0.0
ob_armature.parent = ob_player
ob_armature.matrix_parent_inverse = Matrix(((1.763, 0.0, 0.0, 2.563), (0.0, 1.183, 0.0, 0.0), (0.0, 0.0, 1.763, -0.416), (0.0, 0.0, 0.0, 1.0)))
ob_armature.location = (-2.296, 0.0, 5.549)
ob_armature.show_in_front = True
ob_armature.lineart.crease_threshold = 0.0
ob_cube_017.parent = ob_armature
ob_cube_017.matrix_parent_inverse = Matrix(((-2.618, -8.53e-07, -1.192e-07, -5.268), (8.53e-07, -2.618, 0.0, 2.072e-06), (0.0, 0.0, 2.618, -9.364), (0.0, 0.0, 0.0, 1.0)))
ob_cube_017.location = (-2.065, -0.1774, 2.356)
ob_cube_017.scale = (0.0798, 0.0798, 0.2683)
ob_cube_017.lineart.crease_threshold = 0.0
_vg = ob_cube_017.vertex_groups.new(name='root')
_vg = ob_cube_017.vertex_groups.new(name='Bone')
_vg = ob_cube_017.vertex_groups.new(name='Bone.001')
_vg = ob_cube_017.vertex_groups.new(name='Bone.003')
_vg = ob_cube_017.vertex_groups.new(name='Bone.005')
_vg = ob_cube_017.vertex_groups.new(name='Bone.002')
for _i, _w in zip([0, 1, 2, 3, 4, 5, 6, 7], [0.9692, 0.1396, 0.9828, 0.6333, 0.9853, 0.009579, 0.9846, 0.06078]): _vg.add([_i], _w, 'REPLACE')
_vg = ob_cube_017.vertex_groups.new(name='Bone.004')
_vg = ob_cube_017.vertex_groups.new(name='Bone.006')
_vg = ob_cube_017.vertex_groups.new(name='Bone.007')
for _i, _w in zip([0, 1, 3, 5, 7], [0.01167, 0.8604, 0.3667, 0.9702, 0.9392]): _vg.add([_i], _w, 'REPLACE')
_vg = ob_cube_017.vertex_groups.new(name='Bone.012')
_vg = ob_cube_017.vertex_groups.new(name='Bone.014')
_vg = ob_cube_017.vertex_groups.new(name='Bone.015')
_vg = ob_cube_017.vertex_groups.new(name='Bone.008')
_vg = ob_cube_017.vertex_groups.new(name='Bone.009')
_vg = ob_cube_017.vertex_groups.new(name='Bone.010')
_vg = ob_cube_017.vertex_groups.new(name='Bone.011')
_vg = ob_cube_017.vertex_groups.new(name='ctrl.r')
_vg = ob_cube_017.vertex_groups.new(name='ctrl.l')
_m = ob_cube_017.modifiers.new('Armature', 'ARMATURE')
_m.object = ob_armature
ob_cube_016.parent = ob_armature
ob_cube_016.matrix_parent_inverse = Matrix(((-2.618, -8.53e-07, -1.192e-07, -5.268), (8.53e-07, -2.618, 0.0, 2.072e-06), (0.0, 0.0, 2.618, -9.364), (0.0, 0.0, 0.0, 1.0)))
ob_cube_016.location = (-2.071, 0.2458, 2.361)
ob_cube_016.scale = (0.07915, 0.07915, 0.2661)
ob_cube_016.lineart.crease_threshold = 0.0
_vg = ob_cube_016.vertex_groups.new(name='root')
_vg = ob_cube_016.vertex_groups.new(name='Bone')
_vg = ob_cube_016.vertex_groups.new(name='Bone.001')
for _i, _w in zip([0, 2, 3, 4, 6, 7], [0.9723, 0.9737, 0.01287, 0.9822, 0.9781, 0.003166]): _vg.add([_i], _w, 'REPLACE')
_vg = ob_cube_016.vertex_groups.new(name='Bone.003')
_vg = ob_cube_016.vertex_groups.new(name='Bone.005')
_vg = ob_cube_016.vertex_groups.new(name='Bone.002')
_vg = ob_cube_016.vertex_groups.new(name='Bone.004')
_vg = ob_cube_016.vertex_groups.new(name='Bone.006')
_vg = ob_cube_016.vertex_groups.new(name='Bone.007')
_vg = ob_cube_016.vertex_groups.new(name='Bone.012')
_vg = ob_cube_016.vertex_groups.new(name='Bone.014')
_vg = ob_cube_016.vertex_groups.new(name='Bone.015')
_vg = ob_cube_016.vertex_groups.new(name='Bone.008')
for _i, _w in zip([0, 1, 2, 3, 5, 7], [0.005339, 0.9806, 0.002642, 0.9686, 0.9842, 0.9734]): _vg.add([_i], _w, 'REPLACE')
_vg = ob_cube_016.vertex_groups.new(name='Bone.009')
_vg = ob_cube_016.vertex_groups.new(name='Bone.010')
_vg = ob_cube_016.vertex_groups.new(name='Bone.011')
_vg = ob_cube_016.vertex_groups.new(name='ctrl.r')
_vg = ob_cube_016.vertex_groups.new(name='ctrl.l')
_m = ob_cube_016.modifiers.new('Armature', 'ARMATURE')
_m.object = ob_armature
ob_cube_015.parent = ob_armature
ob_cube_015.matrix_parent_inverse = Matrix(((-2.618, -8.53e-07, -1.192e-07, -5.268), (8.53e-07, -2.618, 0.0, 2.072e-06), (0.0, 0.0, 2.618, -9.364), (0.0, 0.0, 0.0, 1.0)))
ob_cube_015.location = (-2.071, 0.2448, 1.838)
ob_cube_015.scale = (0.07915, 0.07915, 0.2444)
ob_cube_015.lineart.crease_threshold = 0.0
_vg = ob_cube_015.vertex_groups.new(name='root')
_vg = ob_cube_015.vertex_groups.new(name='Bone')
_vg = ob_cube_015.vertex_groups.new(name='Bone.001')
for _i, _w in zip([0, 1, 3, 5, 7], [0.004075, 0.8798, 0.2824, 0.9584, 0.8946]): _vg.add([_i], _w, 'REPLACE')
_vg = ob_cube_015.vertex_groups.new(name='Bone.003')
for _i, _w in zip([0, 1, 2, 3, 4, 5, 6, 7], [0.973, 0.1202, 0.9865, 0.7176, 0.9802, 0.03316, 0.9784, 0.1054]): _vg.add([_i], _w, 'REPLACE')
_vg = ob_cube_015.vertex_groups.new(name='Bone.005')
_vg = ob_cube_015.vertex_groups.new(name='Bone.002')
_vg = ob_cube_015.vertex_groups.new(name='Bone.004')
_vg = ob_cube_015.vertex_groups.new(name='Bone.006')
_vg = ob_cube_015.vertex_groups.new(name='Bone.007')
_vg = ob_cube_015.vertex_groups.new(name='Bone.012')
_vg = ob_cube_015.vertex_groups.new(name='Bone.014')
_vg = ob_cube_015.vertex_groups.new(name='Bone.015')
_vg = ob_cube_015.vertex_groups.new(name='Bone.008')
_vg = ob_cube_015.vertex_groups.new(name='Bone.009')
_vg = ob_cube_015.vertex_groups.new(name='Bone.010')
_vg = ob_cube_015.vertex_groups.new(name='Bone.011')
_vg = ob_cube_015.vertex_groups.new(name='ctrl.r')
_vg = ob_cube_015.vertex_groups.new(name='ctrl.l')
_m = ob_cube_015.modifiers.new('Armature', 'ARMATURE')
_m.object = ob_armature
ob_cube_012.parent = ob_armature
ob_cube_012.matrix_parent_inverse = Matrix(((-2.618, -8.53e-07, -1.192e-07, -5.268), (8.53e-07, -2.618, 0.0, 2.072e-06), (0.0, 0.0, 2.618, -9.364), (0.0, 0.0, 0.0, 1.0)))
ob_cube_012.location = (-2.065, -0.178, 1.852)
ob_cube_012.scale = (0.07387, 0.07387, 0.2281)
ob_cube_012.lineart.crease_threshold = 0.0
_vg = ob_cube_012.vertex_groups.new(name='root')
_vg = ob_cube_012.vertex_groups.new(name='Bone')
_vg = ob_cube_012.vertex_groups.new(name='Bone.001')
_vg = ob_cube_012.vertex_groups.new(name='Bone.003')
_vg = ob_cube_012.vertex_groups.new(name='Bone.005')
_vg = ob_cube_012.vertex_groups.new(name='Bone.002')
_vg = ob_cube_012.vertex_groups.new(name='Bone.004')
for _i, _w in zip([0, 1, 2, 3, 4, 5, 6, 7], [0.348, 0.9804, 0.877, 0.9916, 0.9444, 0.9979, 0.9831, 0.9987]): _vg.add([_i], _w, 'REPLACE')
_vg = ob_cube_012.vertex_groups.new(name='Bone.006')
for _i, _w in zip([0, 2, 4], [0.652, 0.123, 0.0556]): _vg.add([_i], _w, 'REPLACE')
_vg = ob_cube_012.vertex_groups.new(name='Bone.007')
_vg = ob_cube_012.vertex_groups.new(name='Bone.012')
_vg = ob_cube_012.vertex_groups.new(name='Bone.014')
_vg = ob_cube_012.vertex_groups.new(name='Bone.015')
_vg = ob_cube_012.vertex_groups.new(name='Bone.008')
_vg = ob_cube_012.vertex_groups.new(name='Bone.009')
_vg = ob_cube_012.vertex_groups.new(name='Bone.010')
_vg = ob_cube_012.vertex_groups.new(name='Bone.011')
_vg = ob_cube_012.vertex_groups.new(name='ctrl.r')
_vg = ob_cube_012.vertex_groups.new(name='ctrl.l')
_m = ob_cube_012.modifiers.new('Armature', 'ARMATURE')
_m.object = ob_armature
ob_cube_011.parent = ob_armature
ob_cube_011.matrix_parent_inverse = Matrix(((-2.618, -8.53e-07, -1.192e-07, -5.268), (8.53e-07, -2.618, 0.0, 2.072e-06), (0.0, 0.0, 2.618, -9.364), (0.0, 0.0, 0.0, 1.0)))
ob_cube_011.location = (-2.317, -0.1841, 1.566)
ob_cube_011.scale = (0.216, 0.09152, 0.0481)
ob_cube_011.lineart.crease_threshold = 0.0
_vg = ob_cube_011.vertex_groups.new(name='root')
_vg = ob_cube_011.vertex_groups.new(name='Bone')
_vg = ob_cube_011.vertex_groups.new(name='Bone.001')
_vg = ob_cube_011.vertex_groups.new(name='Bone.003')
_vg = ob_cube_011.vertex_groups.new(name='Bone.005')
_vg = ob_cube_011.vertex_groups.new(name='Bone.002')
_vg = ob_cube_011.vertex_groups.new(name='Bone.004')
_vg = ob_cube_011.vertex_groups.new(name='Bone.006')
_vg.add([0, 1, 2, 3, 4, 5, 6, 7], 1.0, 'REPLACE')
_vg = ob_cube_011.vertex_groups.new(name='Bone.007')
_vg = ob_cube_011.vertex_groups.new(name='Bone.012')
_vg = ob_cube_011.vertex_groups.new(name='Bone.014')
_vg = ob_cube_011.vertex_groups.new(name='Bone.015')
_vg = ob_cube_011.vertex_groups.new(name='Bone.008')
_vg = ob_cube_011.vertex_groups.new(name='Bone.009')
_vg = ob_cube_011.vertex_groups.new(name='Bone.010')
_vg = ob_cube_011.vertex_groups.new(name='Bone.011')
_vg = ob_cube_011.vertex_groups.new(name='ctrl.r')
_vg = ob_cube_011.vertex_groups.new(name='ctrl.l')
_m = ob_cube_011.modifiers.new('Armature', 'ARMATURE')
_m.object = ob_armature
ob_cube_005.parent = ob_armature
ob_cube_005.matrix_parent_inverse = Matrix(((-2.618, -8.53e-07, -1.192e-07, -5.268), (8.53e-07, -2.618, 0.0, 2.072e-06), (0.0, 0.0, 2.618, -9.364), (0.0, 0.0, 0.0, 1.0)))
ob_cube_005.location = (-2.304, 0.2528, 1.546)
ob_cube_005.scale = (0.2348, 0.09946, 0.05228)
ob_cube_005.lineart.crease_threshold = 0.0
_vg = ob_cube_005.vertex_groups.new(name='root')
_vg = ob_cube_005.vertex_groups.new(name='Bone')
_vg = ob_cube_005.vertex_groups.new(name='Bone.001')
_vg = ob_cube_005.vertex_groups.new(name='Bone.003')
_vg = ob_cube_005.vertex_groups.new(name='Bone.005')
_vg.add([0, 1, 2, 3, 4, 5, 6, 7], 1.0, 'REPLACE')
_vg = ob_cube_005.vertex_groups.new(name='Bone.002')
_vg = ob_cube_005.vertex_groups.new(name='Bone.004')
_vg = ob_cube_005.vertex_groups.new(name='Bone.006')
_vg = ob_cube_005.vertex_groups.new(name='Bone.007')
_vg = ob_cube_005.vertex_groups.new(name='Bone.012')
_vg = ob_cube_005.vertex_groups.new(name='Bone.014')
_vg = ob_cube_005.vertex_groups.new(name='Bone.015')
_vg = ob_cube_005.vertex_groups.new(name='Bone.008')
_vg = ob_cube_005.vertex_groups.new(name='Bone.009')
_vg = ob_cube_005.vertex_groups.new(name='Bone.010')
_vg = ob_cube_005.vertex_groups.new(name='Bone.011')
_vg = ob_cube_005.vertex_groups.new(name='ctrl.r')
_vg = ob_cube_005.vertex_groups.new(name='ctrl.l')
_m = ob_cube_005.modifiers.new('Armature', 'ARMATURE')
_m.object = ob_armature

# ---- collection membership
col_collection_1.objects.link(ob_cube_026)
col_collection_1.objects.link(ob_cube_025)
col_collection_1.objects.link(ob_cube_023)
col_collection_1.objects.link(ob_cube_022)
col_collection_1.objects.link(ob_cube_021)
col_collection_1.objects.link(ob_cube_020)
col_collection_1.objects.link(ob_cube_019)
col_collection_1.objects.link(ob_cube_014)
col_collection_1.objects.link(ob_cube_013)
col_collection_1.objects.link(ob_cube_010)
col_collection_1.objects.link(ob_cube_009)
col_collection_1.objects.link(ob_cube_008)
col_collection_1.objects.link(ob_cube_007)
col_collection_1.objects.link(ob_cube_006)
col_collection_1.objects.link(ob_cube_004)
col_collection_1.objects.link(ob_cube_003)
col_collection_1.objects.link(ob_cube_002)
col_collection_1.objects.link(ob_cube_001)
col_collection_1.objects.link(ob_cube)
col_collection_1.objects.link(ob_camera)
col_collection_1.objects.link(ob_cube_027)
col_collection_1.objects.link(ob_cube_024)
col_collection_1.objects.link(ob_sphere)
col_collection_1.objects.link(ob_cube_028)
col_collection_1.objects.link(ob_cube_029)
col_collection_1.objects.link(ob_cube_018)
col_collection_2.objects.link(ob_sun)
col_collection_2.objects.link(ob_player)
col_collection_2.objects.link(ob_armature)
col_collection_2.objects.link(ob_cube_017)
col_collection_2.objects.link(ob_cube_016)
col_collection_2.objects.link(ob_cube_015)
col_collection_2.objects.link(ob_cube_012)
col_collection_2.objects.link(ob_cube_011)
col_collection_2.objects.link(ob_cube_005)
def _layer_coll(name, lc=None):
    lc = lc or bpy.context.view_layer.layer_collection
    for c in lc.children:
        if c.name == name: return c
        r = _layer_coll(name, c)
        if r: return r
_layer_coll('Collection 2').holdout = True

# ---- scene / render settings (as saved in the file)
scene.camera = ob_camera
scene.frame_start = 5; scene.frame_end = 550; scene.frame_set(0)
scene.render.engine = 'BLENDER_EEVEE_NEXT'
scene.render.image_settings.color_mode = 'RGB'
scene.render.fps = 30
scene.render.dither_intensity = 0.0
scene.cycles.use_denoising = False
scene.cycles.samples = 128
scene.cycles.sampling_pattern = 'TABULATED_SOBOL'
scene.cycles.light_sampling_threshold = 0.0
scene.cycles.use_adaptive_sampling = False
scene.cycles.use_light_tree = False
scene.cycles.blur_glossy = 0.0
scene.cycles.sample_clamp_indirect = 0.0
scene.view_settings.view_transform = 'Standard'
bpy.context.view_layer.update()
